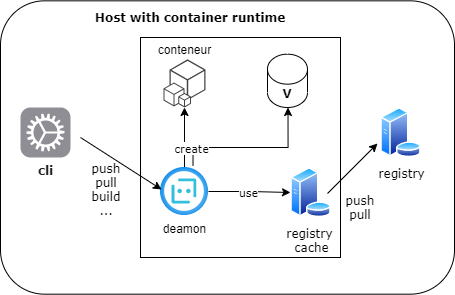

The diagram above was exported from draw.io. Its source (the exported page's mxGraphModel, read from the mxfile embedded in the PNG):
<mxGraphModel dx="670" dy="539" grid="1" gridSize="10" guides="1" tooltips="1" connect="1" arrows="1" fold="1" page="1" pageScale="1" pageWidth="827" pageHeight="1169" math="0" shadow="0">
  <root>
    <mxCell id="0" />
    <mxCell id="1" parent="0" />
    <mxCell id="20" value="" style="rounded=1;whiteSpace=wrap;html=1;fontFamily=Verdana;" vertex="1" parent="1">
      <mxGeometry x="10" y="53.34" width="454" height="293.33" as="geometry" />
    </mxCell>
    <mxCell id="5" value="" style="rounded=0;whiteSpace=wrap;html=1;" vertex="1" parent="1">
      <mxGeometry x="150" y="90" width="200" height="220" as="geometry" />
    </mxCell>
    <mxCell id="3" value="&lt;font face=&quot;Verdana&quot;&gt;registry&lt;/font&gt;" style="aspect=fixed;perimeter=ellipsePerimeter;html=1;align=center;shadow=0;dashed=0;spacingTop=3;image;image=img/lib/active_directory/database_server.svg;" vertex="1" parent="1">
      <mxGeometry x="390" y="160" width="41" height="50" as="geometry" />
    </mxCell>
    <mxCell id="4" value="&lt;font face=&quot;Verdana&quot;&gt;registry &lt;br&gt;cache&lt;/font&gt;" style="aspect=fixed;perimeter=ellipsePerimeter;html=1;align=center;shadow=0;dashed=0;spacingTop=3;image;image=img/lib/active_directory/database_server.svg;" vertex="1" parent="1">
      <mxGeometry x="300" y="220" width="41" height="50" as="geometry" />
    </mxCell>
    <mxCell id="16" value="" style="edgeStyle=orthogonalEdgeStyle;rounded=0;orthogonalLoop=1;jettySize=auto;html=1;fontFamily=Verdana;" edge="1" parent="1" source="6" target="7">
      <mxGeometry relative="1" as="geometry" />
    </mxCell>
    <mxCell id="17" value="" style="edgeStyle=orthogonalEdgeStyle;rounded=0;orthogonalLoop=1;jettySize=auto;html=1;fontFamily=Verdana;exitX=0.521;exitY=-0.042;exitDx=0;exitDy=0;exitPerimeter=0;" edge="1" parent="1">
      <mxGeometry relative="1" as="geometry">
        <mxPoint x="202.50800000000004" y="217.98400000000004" as="sourcePoint" />
        <mxPoint x="297.5" y="160" as="targetPoint" />
        <Array as="points">
          <mxPoint x="202.5" y="200" />
          <mxPoint x="297.5" y="200" />
        </Array>
      </mxGeometry>
    </mxCell>
    <mxCell id="18" value="create" style="edgeLabel;html=1;align=center;verticalAlign=middle;resizable=0;points=[];fontFamily=Verdana;" vertex="1" connectable="0" parent="17">
      <mxGeometry x="-0.0458" y="1" relative="1" as="geometry">
        <mxPoint x="-57.52" y="1" as="offset" />
      </mxGeometry>
    </mxCell>
    <mxCell id="19" value="use" style="edgeStyle=orthogonalEdgeStyle;rounded=0;orthogonalLoop=1;jettySize=auto;html=1;fontFamily=Verdana;" edge="1" parent="1" source="6" target="4">
      <mxGeometry relative="1" as="geometry" />
    </mxCell>
    <mxCell id="6" value="deamon" style="aspect=fixed;html=1;points=[];align=center;image;fontSize=12;image=img/lib/azure2/ai_machine_learning/Bot_Services.svg;" vertex="1" parent="1">
      <mxGeometry x="170" y="220" width="48" height="48" as="geometry" />
    </mxCell>
    <mxCell id="7" value="conteneur" style="outlineConnect=0;dashed=0;verticalLabelPosition=top;verticalAlign=bottom;align=center;html=1;shape=mxgraph.aws3.cli;fillColor=#444444;gradientColor=none;labelPosition=center;" vertex="1" parent="1">
      <mxGeometry x="173" y="111.87" width="42" height="48.13" as="geometry" />
    </mxCell>
    <mxCell id="8" value="Host with container runtime" style="text;html=1;strokeColor=none;fillColor=none;align=center;verticalAlign=middle;whiteSpace=wrap;rounded=0;fontFamily=Verdana;fontStyle=1" vertex="1" parent="1">
      <mxGeometry x="100" y="60" width="200" height="20" as="geometry" />
    </mxCell>
    <mxCell id="10" value="&lt;font face=&quot;Verdana&quot; size=&quot;1&quot;&gt;&lt;b style=&quot;font-size: 12px&quot;&gt;cli&lt;/b&gt;&lt;/font&gt;" style="html=1;strokeWidth=1;shadow=0;dashed=0;shape=mxgraph.ios7.misc.settings;fillColor=#8F8E94;strokeColor=none;buttonText=;strokeColor2=#222222;fontColor=#222222;fontSize=8;verticalLabelPosition=bottom;verticalAlign=top;align=center;" vertex="1" parent="1">
      <mxGeometry x="30" y="160" width="50" height="50" as="geometry" />
    </mxCell>
    <mxCell id="11" value="" style="endArrow=classic;html=1;fontFamily=Verdana;entryX=0.021;entryY=0.458;entryDx=0;entryDy=0;entryPerimeter=0;" edge="1" parent="1" target="6">
      <mxGeometry width="50" height="50" relative="1" as="geometry">
        <mxPoint x="90" y="190" as="sourcePoint" />
        <mxPoint x="110" y="250" as="targetPoint" />
      </mxGeometry>
    </mxCell>
    <mxCell id="12" value="push&lt;br&gt;pull&lt;br&gt;build&lt;br&gt;..." style="text;html=1;strokeColor=none;fillColor=none;align=center;verticalAlign=middle;whiteSpace=wrap;rounded=0;fontFamily=Verdana;" vertex="1" parent="1">
      <mxGeometry x="96" y="232" width="40" height="20" as="geometry" />
    </mxCell>
    <mxCell id="13" value="" style="endArrow=classic;html=1;fontFamily=Verdana;" edge="1" parent="1">
      <mxGeometry width="50" height="50" relative="1" as="geometry">
        <mxPoint x="337" y="246" as="sourcePoint" />
        <mxPoint x="387" y="196" as="targetPoint" />
      </mxGeometry>
    </mxCell>
    <mxCell id="14" value="push&lt;br&gt;pull" style="text;html=1;strokeColor=none;fillColor=none;align=center;verticalAlign=middle;whiteSpace=wrap;rounded=0;fontFamily=Verdana;" vertex="1" parent="1">
      <mxGeometry x="350" y="250" width="40" height="20" as="geometry" />
    </mxCell>
    <mxCell id="15" value="V" style="shape=cylinder3;whiteSpace=wrap;html=1;boundedLbl=1;backgroundOutline=1;size=15;fontFamily=Verdana;fontStyle=1" vertex="1" parent="1">
      <mxGeometry x="277" y="106.67000000000002" width="40" height="53.33" as="geometry" />
    </mxCell>
  </root>
</mxGraphModel>